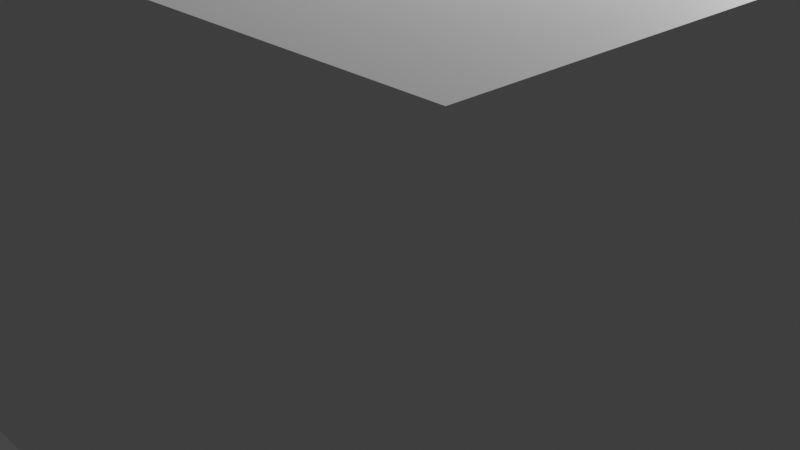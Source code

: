 # Source: DualityBarBase.blend  (saved by Blender 3.5.10; exported with 4.5.12 LTS)
import bpy
from mathutils import Matrix  # noqa: F401  (used for matrix-valued properties, if any)

bpy.ops.wm.read_factory_settings(use_empty=True)
scene = bpy.context.scene
scene.name = 'Scene'

# ---- collections
col_collection = bpy.data.collections.new('Collection'); scene.collection.children.link(col_collection)

# ---- materials (node trees are filled in below, after node groups)
mat_material = bpy.data.materials.new('Material')
mat_material.alpha_threshold = 0.0
mat_material.use_transparent_shadow = False
mat_material.roughness = 0.5
mat_material.line_color = (0.0, 0.0, 0.0, 1.0)

# ---- material node trees
mat_material.use_nodes = True; mat_material.node_tree.nodes.clear()
_N = mat_material.node_tree.nodes; _L = mat_material.node_tree.links
n0 = _N.new('ShaderNodeOutputMaterial'); n0.name = 'Material Output'; n0.location = (300, 300)
n1 = _N.new('ShaderNodeBsdfPrincipled'); n1.name = 'Principled BSDF'; n1.location = (10, 300)
n1.distribution = 'GGX'
n1.subsurface_method = 'RANDOM_WALK_SKIN'
n1.inputs[3].default_value = 1.45
n1.inputs[27].default_value = (0.0, 0.0, 0.0, 1.0)
n1.inputs[28].default_value = 1.0
_L.new(n1.outputs[0], n0.inputs[0])
n0.is_active_output = True

# ---- world
world_world = bpy.data.worlds.new('World'); scene.world = world_world
world_world.use_nodes = True; world_world.node_tree.nodes.clear()
_N = world_world.node_tree.nodes; _L = world_world.node_tree.links
n0 = _N.new('ShaderNodeOutputWorld'); n0.name = 'World Output'; n0.location = (300, 300)
n1 = _N.new('ShaderNodeBackground'); n1.name = 'Background'; n1.location = (10, 300)
n1.inputs[0].default_value = (0.05088, 0.05088, 0.05088, 1.0)
_L.new(n1.outputs[0], n0.inputs[0])
n0.is_active_output = True
world_world.color = (0.05088, 0.05088, 0.05088)
world_world.use_sun_shadow = False
world_world.sun_shadow_jitter_overblur = 0.0

# ---- cameras
cam_camera = bpy.data.cameras.new('Camera')
cam_camera.clip_end = 100.0
cam_camera.ortho_scale = 7.314

# ---- lights
light_light = bpy.data.lights.new('Light', 'POINT')
light_light.transmission_factor = 0.0
light_light.energy = 1000.0
light_light.shadow_soft_size = 0.1
light_light.shadow_maximum_resolution = 0.006
light_light.use_absolute_resolution = True

# ---- meshes
me_cube = bpy.data.meshes.new('Cube')
me_cube.from_pydata([(5.0, 4.5, 3.704), (5.0, 4.5, -0.06057), (5.0, -4.5, 3.704), (5.0, -4.5, -0.06057), (-5.0, 4.5, 3.704), (-5.0, 4.5, -0.06057), (-5.0, -4.5, 3.704), (-5.0, -4.5, -0.06057)], [], [(0, 4, 6, 2), (3, 2, 6, 7), (7, 6, 4, 5), (5, 1, 3, 7), (1, 0, 2, 3), (5, 4, 0, 1)])
_uv = me_cube.uv_layers.new(name='UVMap')
_uv.uv.foreach_set('vector', [0.625, 0.5, 0.875, 0.5, 0.875, 0.75, 0.625, 0.75, 0.375, 0.75, 0.625, 0.75, 0.625, 1.0, 0.375, 1.0, 0.375, 0.0, 0.625, 0.0, 0.625, 0.25, 0.375, 0.25, 0.125, 0.5, 0.375, 0.5, 0.375, 0.75, 0.125, 0.75, 0.375, 0.5, 0.625, 0.5, 0.625, 0.75, 0.375, 0.75, 0.375, 0.25, 0.625, 0.25, 0.625, 0.5, 0.375, 0.5])
me_cube.materials.append(mat_material)
me_cube.use_mirror_vertex_groups = False
me_cube.update()

# ---- objects
ob_cube = bpy.data.objects.new('Cube', me_cube)
ob_light = bpy.data.objects.new('Light', light_light)
ob_camera = bpy.data.objects.new('Camera', cam_camera)

# ---- transforms, parenting, visibility, modifiers, constraints
ob_cube.location = (0.0, 0.0, 0.0)
ob_cube.lock_rotations_4d = False
ob_cube.empty_display_type = 'ARROWS'
ob_cube.lineart.crease_threshold = 0.0
ob_light.location = (4.076, 1.005, 5.904)
ob_light.rotation_euler = (0.6503, 0.05522, 1.866)
ob_light.lock_rotations_4d = False
ob_light.empty_display_type = 'ARROWS'
ob_light.color = (0.0, 0.0, 0.0, 0.0)
ob_light.lineart.crease_threshold = 0.0
ob_camera.location = (7.359, -6.926, 4.958)
ob_camera.rotation_euler = (1.109, 0.0, 0.8149)
ob_camera.lock_rotations_4d = False
ob_camera.empty_display_type = 'ARROWS'
ob_camera.color = (0.0, 0.0, 0.0, 0.0)
ob_camera.display_type = 'WIRE'
ob_camera.lineart.crease_threshold = 0.0

# ---- collection membership
col_collection.objects.link(ob_cube)
col_collection.objects.link(ob_light)
col_collection.objects.link(ob_camera)

# ---- scene / render settings (as saved in the file)
scene.camera = ob_camera
scene.frame_start = 1; scene.frame_end = 250; scene.frame_set(1)
scene.render.engine = 'BLENDER_EEVEE_NEXT'
scene.cycles.sampling_pattern = 'TABULATED_SOBOL'
scene.view_settings.view_transform = 'Filmic'
bpy.context.view_layer.update()
